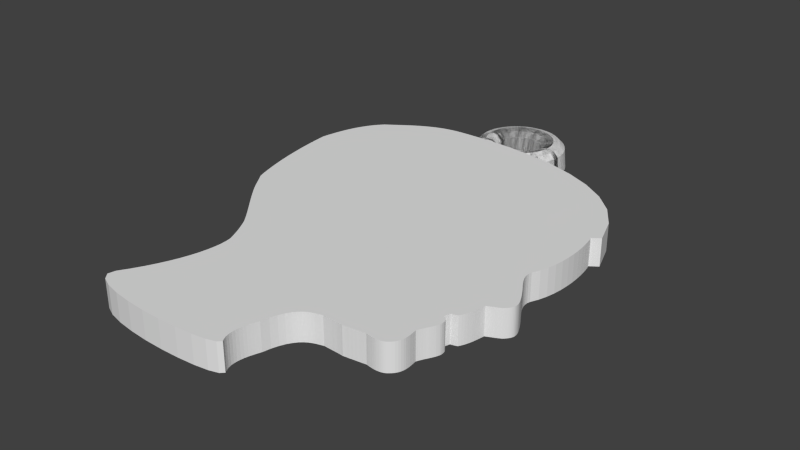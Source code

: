 # Source: Sagan-HomePrinting.blend  (saved by Blender 2.78.0; exported with 4.5.12 LTS)
import bpy
from mathutils import Matrix  # noqa: F401  (used for matrix-valued properties, if any)

bpy.ops.wm.read_factory_settings(use_empty=True)
scene = bpy.context.scene
scene.name = 'Scene'

# ---- collections
col_collection_1 = bpy.data.collections.new('Collection 1'); scene.collection.children.link(col_collection_1)

# ---- world
world_world = bpy.data.worlds.new('World'); scene.world = world_world
world_world.color = (0.05088, 0.05088, 0.05088)
world_world.use_sun_shadow = False
world_world.sun_shadow_jitter_overblur = 0.0
world_world.cycles.sampling_method = 'NONE'
world_world.cycles.sample_map_resolution = 256

# ---- meshes
me_torus = bpy.data.meshes.new('Torus')
me_torus.from_pydata([(3.5, 0.0, -0.9587), (3.366, 0.0, 0.5), (3.0, 0.0, 0.866), (2.5, 0.0, 1.0), (2.0, 0.0, 0.866), (1.634, 0.0, 0.5), (1.5, 0.0, -0.9587), (1.634, 0.0, -0.9587), (2.0, 0.0, -0.9587), (2.5, 0.0, -0.9587), (3.0, 0.0, -0.9587), (3.366, 0.0, -0.9587), (3.47, 0.4568, -0.9587), (3.337, 0.4394, 0.5), (2.974, 0.3916, 0.866), (2.479, 0.3263, 1.0), (1.983, 0.2611, 0.866), (1.62, 0.2133, 0.5), (1.487, 0.1958, -0.9587), (1.62, 0.2133, -0.9587), (1.983, 0.2611, -0.9587), (2.479, 0.3263, -0.9587), (2.974, 0.3916, -0.9587), (3.337, 0.4394, -0.9587), (3.381, 0.9059, -0.9587), (3.251, 0.8712, 0.5), (2.898, 0.7765, 0.866), (2.415, 0.647, 1.0), (1.932, 0.5176, 0.866), (1.578, 0.4229, 0.5), (1.449, 0.3882, -0.9587), (1.578, 0.4229, -0.9587), (1.932, 0.5176, -0.9587), (2.415, 0.647, -0.9587), (2.898, 0.7765, -0.9587), (3.251, 0.8712, -0.9587), (3.234, 1.339, -0.9587), (3.11, 1.288, 0.5), (2.772, 1.148, 0.866), (2.31, 0.9567, 1.0), (1.848, 0.7654, 0.866), (1.51, 0.6253, 0.5), (1.386, 0.574, -0.9587), (1.51, 0.6253, -0.9587), (1.848, 0.7654, -0.9587), (2.31, 0.9567, -0.9587), (2.772, 1.148, -0.9587), (3.11, 1.288, -0.9587), (3.031, 1.75, -0.9587), (2.915, 1.683, 0.5), (2.598, 1.5, 0.866), (2.165, 1.25, 1.0), (1.732, 1.0, 0.866), (1.415, 0.817, 0.5), (1.299, 0.75, -0.9587), (1.415, 0.817, -0.9587), (1.732, 1.0, -0.9587), (2.165, 1.25, -0.9587), (2.598, 1.5, -0.9587), (2.915, 1.683, -0.9587), (2.777, 2.131, -0.9587), (2.67, 2.049, 0.5), (2.38, 1.826, 0.866), (1.983, 1.522, 1.0), (1.587, 1.218, 0.866), (1.296, 0.9947, 0.5), (1.19, 0.9131, -0.9587), (1.296, 0.9947, -0.9587), (1.587, 1.218, -0.9587), (1.983, 1.522, -0.9587), (2.38, 1.826, -0.9587), (2.67, 2.049, -0.9587), (2.475, 2.475, -0.9587), (2.38, 2.38, 0.5), (2.121, 2.121, 0.866), (1.768, 1.768, 1.0), (1.414, 1.414, 0.866), (1.155, 1.155, 0.5), (1.061, 1.061, -0.9587), (1.155, 1.155, -0.9587), (1.414, 1.414, -0.9587), (1.768, 1.768, -0.9587), (2.121, 2.121, -0.9587), (2.38, 2.38, -0.9587), (2.131, 2.777, -0.9587), (2.049, 2.67, 0.5), (1.826, 2.38, 0.866), (1.522, 1.983, 1.0), (1.218, 1.587, 0.866), (0.9947, 1.296, 0.5), (0.9131, 1.19, -0.9587), (0.9947, 1.296, -0.9587), (1.218, 1.587, -0.9587), (1.522, 1.983, -0.9587), (1.826, 2.38, -0.9587), (2.049, 2.67, -0.9587), (1.75, 3.031, -0.9587), (1.683, 2.915, 0.5), (1.5, 2.598, 0.866), (1.25, 2.165, 1.0), (1.0, 1.732, 0.866), (0.817, 1.415, 0.5), (0.75, 1.299, -0.9587), (0.817, 1.415, -0.9587), (1.0, 1.732, -0.9587), (1.25, 2.165, -0.9587), (1.5, 2.598, -0.9587), (1.683, 2.915, -0.9587), (1.339, 3.234, -0.9587), (1.288, 3.11, 0.5), (1.148, 2.772, 0.866), (0.9567, 2.31, 1.0), (0.7654, 1.848, 0.866), (0.6253, 1.51, 0.5), (0.574, 1.386, -0.9587), (0.6253, 1.51, -0.9587), (0.7654, 1.848, -0.9587), (0.9567, 2.31, -0.9587), (1.148, 2.772, -0.9587), (1.288, 3.11, -0.9587), (0.9059, 3.381, -0.9587), (0.8712, 3.251, 0.5), (0.7765, 2.898, 0.866), (0.647, 2.415, 1.0), (0.5176, 1.932, 0.866), (0.4229, 1.578, 0.5), (0.3882, 1.449, -0.9587), (0.4229, 1.578, -0.9587), (0.5176, 1.932, -0.9587), (0.647, 2.415, -0.9587), (0.7765, 2.898, -0.9587), (0.8712, 3.251, -0.9587), (0.4568, 3.47, -0.9587), (0.4394, 3.337, 0.5), (0.3916, 2.974, 0.866), (0.3263, 2.479, 1.0), (0.2611, 1.983, 0.866), (0.2133, 1.62, 0.5), (0.1958, 1.487, -0.9587), (0.2133, 1.62, -0.9587), (0.2611, 1.983, -0.9587), (0.3263, 2.479, -0.9587), (0.3916, 2.974, -0.9587), (0.4394, 3.337, -0.9587), (3.576e-07, 3.5, -0.9587), (3.576e-07, 3.366, 0.5), (3.576e-07, 3.0, 0.866), (1.192e-07, 2.5, 1.0), (1.788e-07, 2.0, 0.866), (1.788e-07, 1.634, 0.5), (1.788e-07, 1.5, -0.9587), (1.788e-07, 1.634, -0.9587), (1.788e-07, 2.0, -0.9587), (1.192e-07, 2.5, -0.9587), (3.576e-07, 3.0, -0.9587), (3.576e-07, 3.366, -0.9587), (-0.4568, 3.47, -0.9587), (-0.4394, 3.337, 0.5), (-0.3916, 2.974, 0.866), (-0.3263, 2.479, 1.0), (-0.2611, 1.983, 0.866), (-0.2133, 1.62, 0.5), (-0.1958, 1.487, -0.9587), (-0.2133, 1.62, -0.9587), (-0.2611, 1.983, -0.9587), (-0.3263, 2.479, -0.9587), (-0.3916, 2.974, -0.9587), (-0.4394, 3.337, -0.9587), (-0.9059, 3.381, -0.9587), (-0.8712, 3.251, 0.5), (-0.7765, 2.898, 0.866), (-0.647, 2.415, 1.0), (-0.5176, 1.932, 0.866), (-0.4229, 1.578, 0.5), (-0.3882, 1.449, -0.9587), (-0.4229, 1.578, -0.9587), (-0.5176, 1.932, -0.9587), (-0.647, 2.415, -0.9587), (-0.7765, 2.898, -0.9587), (-0.8712, 3.251, -0.9587), (-1.339, 3.234, -0.9587), (-1.288, 3.11, 0.5), (-1.148, 2.772, 0.866), (-0.9567, 2.31, 1.0), (-0.7654, 1.848, 0.866), (-0.6253, 1.51, 0.5), (-0.574, 1.386, -0.9587), (-0.6253, 1.51, -0.9587), (-0.7654, 1.848, -0.9587), (-0.9567, 2.31, -0.9587), (-1.148, 2.772, -0.9587), (-1.288, 3.11, -0.9587), (-1.75, 3.031, -0.9587), (-1.683, 2.915, 0.5), (-1.5, 2.598, 0.866), (-1.25, 2.165, 1.0), (-1.0, 1.732, 0.866), (-0.817, 1.415, 0.5), (-0.75, 1.299, -0.9587), (-0.817, 1.415, -0.9587), (-1.0, 1.732, -0.9587), (-1.25, 2.165, -0.9587), (-1.5, 2.598, -0.9587), (-1.683, 2.915, -0.9587), (-2.131, 2.777, -0.9587), (-2.049, 2.67, 0.5), (-1.826, 2.38, 0.866), (-1.522, 1.983, 1.0), (-1.218, 1.587, 0.866), (-0.9947, 1.296, 0.5), (-0.9131, 1.19, -0.9587), (-0.9947, 1.296, -0.9587), (-1.218, 1.587, -0.9587), (-1.522, 1.983, -0.9587), (-1.826, 2.38, -0.9587), (-2.049, 2.67, -0.9587), (-2.475, 2.475, -0.9587), (-2.38, 2.38, 0.5), (-2.121, 2.121, 0.866), (-1.768, 1.768, 1.0), (-1.414, 1.414, 0.866), (-1.155, 1.155, 0.5), (-1.061, 1.061, -0.9587), (-1.155, 1.155, -0.9587), (-1.414, 1.414, -0.9587), (-1.768, 1.768, -0.9587), (-2.121, 2.121, -0.9587), (-2.38, 2.38, -0.9587), (-2.777, 2.131, -0.9587), (-2.67, 2.049, 0.5), (-2.38, 1.826, 0.866), (-1.983, 1.522, 1.0), (-1.587, 1.218, 0.866), (-1.296, 0.9947, 0.5), (-1.19, 0.9131, -0.9587), (-1.296, 0.9947, -0.9587), (-1.587, 1.218, -0.9587), (-1.983, 1.522, -0.9587), (-2.38, 1.826, -0.9587), (-2.67, 2.049, -0.9587), (-3.031, 1.75, -0.9587), (-2.915, 1.683, 0.5), (-2.598, 1.5, 0.866), (-2.165, 1.25, 1.0), (-1.732, 1.0, 0.866), (-1.415, 0.817, 0.5), (-1.299, 0.75, -0.9587), (-1.415, 0.817, -0.9587), (-1.732, 1.0, -0.9587), (-2.165, 1.25, -0.9587), (-2.598, 1.5, -0.9587), (-2.915, 1.683, -0.9587), (-3.234, 1.339, -0.9587), (-3.11, 1.288, 0.5), (-2.772, 1.148, 0.866), (-2.31, 0.9567, 1.0), (-1.848, 0.7654, 0.866), (-1.51, 0.6253, 0.5), (-1.386, 0.574, -0.9587), (-1.51, 0.6253, -0.9587), (-1.848, 0.7654, -0.9587), (-2.31, 0.9567, -0.9587), (-2.772, 1.148, -0.9587), (-3.11, 1.288, -0.9587), (-3.381, 0.9059, -0.9587), (-3.251, 0.8712, 0.5), (-2.898, 0.7765, 0.866), (-2.415, 0.647, 1.0), (-1.932, 0.5176, 0.866), (-1.578, 0.4229, 0.5), (-1.449, 0.3882, -0.9587), (-1.578, 0.4229, -0.9587), (-1.932, 0.5176, -0.9587), (-2.415, 0.647, -0.9587), (-2.898, 0.7765, -0.9587), (-3.251, 0.8712, -0.9587), (-3.47, 0.4568, -0.9587), (-3.337, 0.4394, 0.5), (-2.974, 0.3916, 0.866), (-2.479, 0.3263, 1.0), (-1.983, 0.2611, 0.866), (-1.62, 0.2133, 0.5), (-1.487, 0.1958, -0.9587), (-1.62, 0.2133, -0.9587), (-1.983, 0.2611, -0.9587), (-2.479, 0.3263, -0.9587), (-2.974, 0.3916, -0.9587), (-3.337, 0.4394, -0.9587), (-3.5, 3.06e-07, -0.9587), (-3.366, 2.943e-07, 0.5), (-3.0, 2.623e-07, 0.866), (-2.5, 2.186e-07, 1.0), (-2.0, 1.748e-07, 0.866), (-1.634, 1.428e-07, 0.5), (-1.5, 1.311e-07, -0.9587), (-1.634, 1.428e-07, -0.9587), (-2.0, 1.748e-07, -0.9587), (-2.5, 2.186e-07, -0.9587), (-3.0, 2.623e-07, -0.9587), (-3.366, 2.943e-07, -0.9587), (-3.47, -0.4568, -0.9587), (-3.337, -0.4394, 0.5), (-2.974, -0.3916, 0.866), (-2.479, -0.3263, 1.0), (-1.983, -0.2611, 0.866), (-1.62, -0.2133, 0.5), (-1.487, -0.1958, -0.9587), (-1.62, -0.2133, -0.9587), (-1.983, -0.2611, -0.9587), (-2.479, -0.3263, -0.9587), (-2.974, -0.3916, -0.9587), (-3.337, -0.4394, -0.9587), (-3.381, -0.9059, -0.9587), (-3.251, -0.8712, 0.5), (-2.898, -0.7765, 0.866), (-2.415, -0.647, 1.0), (-1.932, -0.5176, 0.866), (-1.578, -0.4229, 0.5), (-1.449, -0.3882, -0.9587), (-1.578, -0.4229, -0.9587), (-1.932, -0.5176, -0.9587), (-2.415, -0.647, -0.9587), (-2.898, -0.7765, -0.9587), (-3.251, -0.8712, -0.9587), (-3.234, -1.339, -0.9587), (-3.11, -1.288, 0.5), (-2.772, -1.148, 0.866), (-2.31, -0.9567, 1.0), (-1.848, -0.7654, 0.866), (-1.51, -0.6253, 0.5), (-1.386, -0.574, -0.9587), (-1.51, -0.6253, -0.9587), (-1.848, -0.7654, -0.9587), (-2.31, -0.9567, -0.9587), (-2.772, -1.148, -0.9587), (-3.11, -1.288, -0.9587), (-3.031, -1.75, -0.9587), (-2.915, -1.683, 0.5), (-2.598, -1.5, 0.866), (-2.165, -1.25, 1.0), (-1.732, -1.0, 0.866), (-1.415, -0.817, 0.5), (-1.299, -0.75, -0.9587), (-1.415, -0.817, -0.9587), (-1.732, -1.0, -0.9587), (-2.165, -1.25, -0.9587), (-2.598, -1.5, -0.9587), (-2.915, -1.683, -0.9587), (-2.777, -2.131, -0.9587), (-2.67, -2.049, 0.5), (-2.38, -1.826, 0.866), (-1.983, -1.522, 1.0), (-1.587, -1.218, 0.866), (-1.296, -0.9947, 0.5), (-1.19, -0.9131, -0.9587), (-1.296, -0.9947, -0.9587), (-1.587, -1.218, -0.9587), (-1.983, -1.522, -0.9587), (-2.38, -1.826, -0.9587), (-2.67, -2.049, -0.9587), (-2.475, -2.475, -0.9587), (-2.38, -2.38, 0.5), (-2.121, -2.121, 0.866), (-1.768, -1.768, 1.0), (-1.414, -1.414, 0.866), (-1.155, -1.155, 0.5), (-1.061, -1.061, -0.9587), (-1.155, -1.155, -0.9587), (-1.414, -1.414, -0.9587), (-1.768, -1.768, -0.9587), (-2.121, -2.121, -0.9587), (-2.38, -2.38, -0.9587), (-2.131, -2.777, -0.9587), (-2.049, -2.67, 0.5), (-1.826, -2.38, 0.866), (-1.522, -1.983, 1.0), (-1.218, -1.587, 0.866), (-0.9947, -1.296, 0.5), (-0.9131, -1.19, -0.9587), (-0.9947, -1.296, -0.9587), (-1.218, -1.587, -0.9587), (-1.522, -1.983, -0.9587), (-1.826, -2.38, -0.9587), (-2.049, -2.67, -0.9587), (-1.75, -3.031, -0.9587), (-1.683, -2.915, 0.5), (-1.5, -2.598, 0.866), (-1.25, -2.165, 1.0), (-1.0, -1.732, 0.866), (-0.817, -1.415, 0.5), (-0.75, -1.299, -0.9587), (-0.817, -1.415, -0.9587), (-1.0, -1.732, -0.9587), (-1.25, -2.165, -0.9587), (-1.5, -2.598, -0.9587), (-1.683, -2.915, -0.9587), (-1.339, -3.234, -0.9587), (-1.288, -3.11, 0.5), (-1.148, -2.772, 0.866), (-0.9567, -2.31, 1.0), (-0.7654, -1.848, 0.866), (-0.6253, -1.51, 0.5), (-0.574, -1.386, -0.9587), (-0.6253, -1.51, -0.9587), (-0.7654, -1.848, -0.9587), (-0.9567, -2.31, -0.9587), (-1.148, -2.772, -0.9587), (-1.288, -3.11, -0.9587), (-0.9059, -3.381, -0.9587), (-0.8712, -3.251, 0.5), (-0.7765, -2.898, 0.866), (-0.647, -2.415, 1.0), (-0.5176, -1.932, 0.866), (-0.4229, -1.578, 0.5), (-0.3882, -1.449, -0.9587), (-0.4229, -1.578, -0.9587), (-0.5176, -1.932, -0.9587), (-0.647, -2.415, -0.9587), (-0.7765, -2.898, -0.9587), (-0.8712, -3.251, -0.9587), (-0.4568, -3.47, -0.9587), (-0.4394, -3.337, 0.5), (-0.3916, -2.974, 0.866), (-0.3263, -2.479, 1.0), (-0.2611, -1.983, 0.866), (-0.2133, -1.62, 0.5), (-0.1958, -1.487, -0.9587), (-0.2133, -1.62, -0.9587), (-0.2611, -1.983, -0.9587), (-0.3263, -2.479, -0.9587), (-0.3916, -2.974, -0.9587), (-0.4394, -3.337, -0.9587), (3.576e-07, -3.5, -0.9587), (3.576e-07, -3.366, 0.5), (3.576e-07, -3.0, 0.866), (1.192e-07, -2.5, 1.0), (1.788e-07, -2.0, 0.866), (1.788e-07, -1.634, 0.5), (1.788e-07, -1.5, -0.9587), (1.788e-07, -1.634, -0.9587), (1.788e-07, -2.0, -0.9587), (1.192e-07, -2.5, -0.9587), (3.576e-07, -3.0, -0.9587), (3.576e-07, -3.366, -0.9587), (0.4568, -3.47, -0.9587), (0.4394, -3.337, 0.5), (0.3916, -2.974, 0.866), (0.3263, -2.479, 1.0), (0.2611, -1.983, 0.866), (0.2133, -1.62, 0.5), (0.1958, -1.487, -0.9587), (0.2133, -1.62, -0.9587), (0.2611, -1.983, -0.9587), (0.3263, -2.479, -0.9587), (0.3916, -2.974, -0.9587), (0.4394, -3.337, -0.9587), (0.9059, -3.381, -0.9587), (0.8712, -3.251, 0.5), (0.7765, -2.898, 0.866), (0.647, -2.415, 1.0), (0.5176, -1.932, 0.866), (0.4229, -1.578, 0.5), (0.3882, -1.449, -0.9587), (0.4229, -1.578, -0.9587), (0.5176, -1.932, -0.9587), (0.647, -2.415, -0.9587), (0.7765, -2.898, -0.9587), (0.8712, -3.251, -0.9587), (1.339, -3.234, -0.9587), (1.288, -3.11, 0.5), (1.148, -2.772, 0.866), (0.9567, -2.31, 1.0), (0.7654, -1.848, 0.866), (0.6253, -1.51, 0.5), (0.574, -1.386, -0.9587), (0.6253, -1.51, -0.9587), (0.7654, -1.848, -0.9587), (0.9567, -2.31, -0.9587), (1.148, -2.772, -0.9587), (1.288, -3.11, -0.9587), (1.75, -3.031, -0.9587), (1.683, -2.915, 0.5), (1.5, -2.598, 0.866), (1.25, -2.165, 1.0), (1.0, -1.732, 0.866), (0.817, -1.415, 0.5), (0.75, -1.299, -0.9587), (0.817, -1.415, -0.9587), (1.0, -1.732, -0.9587), (1.25, -2.165, -0.9587), (1.5, -2.598, -0.9587), (1.683, -2.915, -0.9587), (2.131, -2.777, -0.9587), (2.049, -2.67, 0.5), (1.826, -2.38, 0.866), (1.522, -1.983, 1.0), (1.218, -1.587, 0.866), (0.9947, -1.296, 0.5), (0.9131, -1.19, -0.9587), (0.9947, -1.296, -0.9587), (1.218, -1.587, -0.9587), (1.522, -1.983, -0.9587), (1.826, -2.38, -0.9587), (2.049, -2.67, -0.9587), (2.475, -2.475, -0.9587), (2.38, -2.38, 0.5), (2.121, -2.121, 0.866), (1.768, -1.768, 1.0), (1.414, -1.414, 0.866), (1.155, -1.155, 0.5), (1.061, -1.061, -0.9587), (1.155, -1.155, -0.9587), (1.414, -1.414, -0.9587), (1.768, -1.768, -0.9587), (2.121, -2.121, -0.9587), (2.38, -2.38, -0.9587), (2.777, -2.131, -0.9587), (2.67, -2.049, 0.5), (2.38, -1.826, 0.866), (1.983, -1.522, 1.0), (1.587, -1.218, 0.866), (1.296, -0.9947, 0.5), (1.19, -0.9131, -0.9587), (1.296, -0.9947, -0.9587), (1.587, -1.218, -0.9587), (1.983, -1.522, -0.9587), (2.38, -1.826, -0.9587), (2.67, -2.049, -0.9587), (3.031, -1.75, -0.9587), (2.915, -1.683, 0.5), (2.598, -1.5, 0.866), (2.165, -1.25, 1.0), (1.732, -1.0, 0.866), (1.415, -0.817, 0.5), (1.299, -0.75, -0.9587), (1.415, -0.817, -0.9587), (1.732, -1.0, -0.9587), (2.165, -1.25, -0.9587), (2.598, -1.5, -0.9587), (2.915, -1.683, -0.9587), (3.234, -1.339, -0.9587), (3.11, -1.288, 0.5), (2.772, -1.148, 0.866), (2.31, -0.9567, 1.0), (1.848, -0.7654, 0.866), (1.51, -0.6253, 0.5), (1.386, -0.574, -0.9587), (1.51, -0.6253, -0.9587), (1.848, -0.7654, -0.9587), (2.31, -0.9567, -0.9587), (2.772, -1.148, -0.9587), (3.11, -1.288, -0.9587), (3.381, -0.9059, -0.9587), (3.251, -0.8712, 0.5), (2.898, -0.7765, 0.866), (2.415, -0.647, 1.0), (1.932, -0.5176, 0.866), (1.578, -0.4229, 0.5), (1.449, -0.3882, -0.9587), (1.578, -0.4229, -0.9587), (1.932, -0.5176, -0.9587), (2.415, -0.647, -0.9587), (2.898, -0.7765, -0.9587), (3.251, -0.8712, -0.9587), (3.47, -0.4568, -0.9587), (3.337, -0.4394, 0.5), (2.974, -0.3916, 0.866), (2.479, -0.3263, 1.0), (1.983, -0.2611, 0.866), (1.62, -0.2133, 0.5), (1.487, -0.1958, -0.9587), (1.62, -0.2133, -0.9587), (1.983, -0.2611, -0.9587), (2.479, -0.3263, -0.9587), (2.974, -0.3916, -0.9587), (3.337, -0.4394, -0.9587)], [], [(0, 12, 13, 1), (1, 13, 14, 2), (2, 14, 15, 3), (3, 15, 16, 4), (4, 16, 17, 5), (5, 17, 18, 6), (6, 18, 19, 7), (7, 19, 20, 8), (8, 20, 21, 9), (9, 21, 22, 10), (10, 22, 23, 11), (0, 11, 23, 12), (12, 24, 25, 13), (13, 25, 26, 14), (14, 26, 27, 15), (15, 27, 28, 16), (16, 28, 29, 17), (17, 29, 30, 18), (18, 30, 31, 19), (19, 31, 32, 20), (20, 32, 33, 21), (21, 33, 34, 22), (22, 34, 35, 23), (23, 35, 24, 12), (24, 36, 37, 25), (25, 37, 38, 26), (26, 38, 39, 27), (27, 39, 40, 28), (28, 40, 41, 29), (29, 41, 42, 30), (30, 42, 43, 31), (31, 43, 44, 32), (32, 44, 45, 33), (33, 45, 46, 34), (34, 46, 47, 35), (35, 47, 36, 24), (36, 48, 49, 37), (37, 49, 50, 38), (38, 50, 51, 39), (39, 51, 52, 40), (40, 52, 53, 41), (41, 53, 54, 42), (42, 54, 55, 43), (43, 55, 56, 44), (44, 56, 57, 45), (45, 57, 58, 46), (46, 58, 59, 47), (47, 59, 48, 36), (48, 60, 61, 49), (49, 61, 62, 50), (50, 62, 63, 51), (51, 63, 64, 52), (52, 64, 65, 53), (53, 65, 66, 54), (54, 66, 67, 55), (55, 67, 68, 56), (56, 68, 69, 57), (57, 69, 70, 58), (58, 70, 71, 59), (59, 71, 60, 48), (60, 72, 73, 61), (61, 73, 74, 62), (62, 74, 75, 63), (63, 75, 76, 64), (64, 76, 77, 65), (65, 77, 78, 66), (66, 78, 79, 67), (67, 79, 80, 68), (68, 80, 81, 69), (69, 81, 82, 70), (70, 82, 83, 71), (71, 83, 72, 60), (72, 84, 85, 73), (73, 85, 86, 74), (74, 86, 87, 75), (75, 87, 88, 76), (76, 88, 89, 77), (77, 89, 90, 78), (78, 90, 91, 79), (79, 91, 92, 80), (80, 92, 93, 81), (81, 93, 94, 82), (82, 94, 95, 83), (83, 95, 84, 72), (84, 96, 97, 85), (85, 97, 98, 86), (86, 98, 99, 87), (87, 99, 100, 88), (88, 100, 101, 89), (89, 101, 102, 90), (90, 102, 103, 91), (91, 103, 104, 92), (92, 104, 105, 93), (93, 105, 106, 94), (94, 106, 107, 95), (95, 107, 96, 84), (96, 108, 109, 97), (97, 109, 110, 98), (98, 110, 111, 99), (99, 111, 112, 100), (100, 112, 113, 101), (101, 113, 114, 102), (102, 114, 115, 103), (103, 115, 116, 104), (104, 116, 117, 105), (105, 117, 118, 106), (106, 118, 119, 107), (107, 119, 108, 96), (108, 120, 121, 109), (109, 121, 122, 110), (110, 122, 123, 111), (111, 123, 124, 112), (112, 124, 125, 113), (113, 125, 126, 114), (114, 126, 127, 115), (115, 127, 128, 116), (116, 128, 129, 117), (117, 129, 130, 118), (118, 130, 131, 119), (119, 131, 120, 108), (120, 132, 133, 121), (121, 133, 134, 122), (122, 134, 135, 123), (123, 135, 136, 124), (124, 136, 137, 125), (125, 137, 138, 126), (126, 138, 139, 127), (127, 139, 140, 128), (128, 140, 141, 129), (129, 141, 142, 130), (130, 142, 143, 131), (131, 143, 132, 120), (132, 144, 145, 133), (133, 145, 146, 134), (134, 146, 147, 135), (135, 147, 148, 136), (136, 148, 149, 137), (137, 149, 150, 138), (138, 150, 151, 139), (139, 151, 152, 140), (140, 152, 153, 141), (141, 153, 154, 142), (142, 154, 155, 143), (143, 155, 144, 132), (144, 156, 157, 145), (145, 157, 158, 146), (146, 158, 159, 147), (147, 159, 160, 148), (148, 160, 161, 149), (149, 161, 162, 150), (150, 162, 163, 151), (151, 163, 164, 152), (152, 164, 165, 153), (153, 165, 166, 154), (154, 166, 167, 155), (155, 167, 156, 144), (156, 168, 169, 157), (157, 169, 170, 158), (158, 170, 171, 159), (159, 171, 172, 160), (160, 172, 173, 161), (161, 173, 174, 162), (162, 174, 175, 163), (163, 175, 176, 164), (164, 176, 177, 165), (165, 177, 178, 166), (166, 178, 179, 167), (167, 179, 168, 156), (168, 180, 181, 169), (169, 181, 182, 170), (170, 182, 183, 171), (171, 183, 184, 172), (172, 184, 185, 173), (173, 185, 186, 174), (174, 186, 187, 175), (175, 187, 188, 176), (176, 188, 189, 177), (177, 189, 190, 178), (178, 190, 191, 179), (179, 191, 180, 168), (180, 192, 193, 181), (181, 193, 194, 182), (182, 194, 195, 183), (183, 195, 196, 184), (184, 196, 197, 185), (185, 197, 198, 186), (186, 198, 199, 187), (187, 199, 200, 188), (188, 200, 201, 189), (189, 201, 202, 190), (190, 202, 203, 191), (191, 203, 192, 180), (192, 204, 205, 193), (193, 205, 206, 194), (194, 206, 207, 195), (195, 207, 208, 196), (196, 208, 209, 197), (197, 209, 210, 198), (198, 210, 211, 199), (199, 211, 212, 200), (200, 212, 213, 201), (201, 213, 214, 202), (202, 214, 215, 203), (203, 215, 204, 192), (204, 216, 217, 205), (205, 217, 218, 206), (206, 218, 219, 207), (207, 219, 220, 208), (208, 220, 221, 209), (209, 221, 222, 210), (210, 222, 223, 211), (211, 223, 224, 212), (212, 224, 225, 213), (213, 225, 226, 214), (214, 226, 227, 215), (215, 227, 216, 204), (216, 228, 229, 217), (217, 229, 230, 218), (218, 230, 231, 219), (219, 231, 232, 220), (220, 232, 233, 221), (221, 233, 234, 222), (222, 234, 235, 223), (223, 235, 236, 224), (224, 236, 237, 225), (225, 237, 238, 226), (226, 238, 239, 227), (227, 239, 228, 216), (228, 240, 241, 229), (229, 241, 242, 230), (230, 242, 243, 231), (231, 243, 244, 232), (232, 244, 245, 233), (233, 245, 246, 234), (234, 246, 247, 235), (235, 247, 248, 236), (236, 248, 249, 237), (237, 249, 250, 238), (238, 250, 251, 239), (239, 251, 240, 228), (240, 252, 253, 241), (241, 253, 254, 242), (242, 254, 255, 243), (243, 255, 256, 244), (244, 256, 257, 245), (245, 257, 258, 246), (246, 258, 259, 247), (247, 259, 260, 248), (248, 260, 261, 249), (249, 261, 262, 250), (250, 262, 263, 251), (251, 263, 252, 240), (252, 264, 265, 253), (253, 265, 266, 254), (254, 266, 267, 255), (255, 267, 268, 256), (256, 268, 269, 257), (257, 269, 270, 258), (258, 270, 271, 259), (259, 271, 272, 260), (260, 272, 273, 261), (261, 273, 274, 262), (262, 274, 275, 263), (263, 275, 264, 252), (264, 276, 277, 265), (265, 277, 278, 266), (266, 278, 279, 267), (267, 279, 280, 268), (268, 280, 281, 269), (269, 281, 282, 270), (270, 282, 283, 271), (271, 283, 284, 272), (272, 284, 285, 273), (273, 285, 286, 274), (274, 286, 287, 275), (275, 287, 276, 264), (276, 288, 289, 277), (277, 289, 290, 278), (278, 290, 291, 279), (279, 291, 292, 280), (280, 292, 293, 281), (281, 293, 294, 282), (282, 294, 295, 283), (283, 295, 296, 284), (284, 296, 297, 285), (285, 297, 298, 286), (286, 298, 299, 287), (287, 299, 288, 276), (288, 300, 301, 289), (289, 301, 302, 290), (290, 302, 303, 291), (291, 303, 304, 292), (292, 304, 305, 293), (293, 305, 306, 294), (294, 306, 307, 295), (295, 307, 308, 296), (296, 308, 309, 297), (297, 309, 310, 298), (298, 310, 311, 299), (299, 311, 300, 288), (300, 312, 313, 301), (301, 313, 314, 302), (302, 314, 315, 303), (303, 315, 316, 304), (304, 316, 317, 305), (305, 317, 318, 306), (306, 318, 319, 307), (307, 319, 320, 308), (308, 320, 321, 309), (309, 321, 322, 310), (310, 322, 323, 311), (311, 323, 312, 300), (312, 324, 325, 313), (313, 325, 326, 314), (314, 326, 327, 315), (315, 327, 328, 316), (316, 328, 329, 317), (317, 329, 330, 318), (318, 330, 331, 319), (319, 331, 332, 320), (320, 332, 333, 321), (321, 333, 334, 322), (322, 334, 335, 323), (323, 335, 324, 312), (324, 336, 337, 325), (325, 337, 338, 326), (326, 338, 339, 327), (327, 339, 340, 328), (328, 340, 341, 329), (329, 341, 342, 330), (330, 342, 343, 331), (331, 343, 344, 332), (332, 344, 345, 333), (333, 345, 346, 334), (334, 346, 347, 335), (335, 347, 336, 324), (336, 348, 349, 337), (337, 349, 350, 338), (338, 350, 351, 339), (339, 351, 352, 340), (340, 352, 353, 341), (341, 353, 354, 342), (342, 354, 355, 343), (343, 355, 356, 344), (344, 356, 357, 345), (345, 357, 358, 346), (346, 358, 359, 347), (347, 359, 348, 336), (348, 360, 361, 349), (349, 361, 362, 350), (350, 362, 363, 351), (351, 363, 364, 352), (352, 364, 365, 353), (353, 365, 366, 354), (354, 366, 367, 355), (355, 367, 368, 356), (356, 368, 369, 357), (357, 369, 370, 358), (358, 370, 371, 359), (359, 371, 360, 348), (360, 372, 373, 361), (361, 373, 374, 362), (362, 374, 375, 363), (363, 375, 376, 364), (364, 376, 377, 365), (365, 377, 378, 366), (366, 378, 379, 367), (367, 379, 380, 368), (368, 380, 381, 369), (369, 381, 382, 370), (370, 382, 383, 371), (371, 383, 372, 360), (372, 384, 385, 373), (373, 385, 386, 374), (374, 386, 387, 375), (375, 387, 388, 376), (376, 388, 389, 377), (377, 389, 390, 378), (378, 390, 391, 379), (379, 391, 392, 380), (380, 392, 393, 381), (381, 393, 394, 382), (382, 394, 395, 383), (383, 395, 384, 372), (384, 396, 397, 385), (385, 397, 398, 386), (386, 398, 399, 387), (387, 399, 400, 388), (388, 400, 401, 389), (389, 401, 402, 390), (390, 402, 403, 391), (391, 403, 404, 392), (392, 404, 405, 393), (393, 405, 406, 394), (394, 406, 407, 395), (395, 407, 396, 384), (396, 408, 409, 397), (397, 409, 410, 398), (398, 410, 411, 399), (399, 411, 412, 400), (400, 412, 413, 401), (401, 413, 414, 402), (402, 414, 415, 403), (403, 415, 416, 404), (404, 416, 417, 405), (405, 417, 418, 406), (406, 418, 419, 407), (407, 419, 408, 396), (408, 420, 421, 409), (409, 421, 422, 410), (410, 422, 423, 411), (411, 423, 424, 412), (412, 424, 425, 413), (413, 425, 426, 414), (414, 426, 427, 415), (415, 427, 428, 416), (416, 428, 429, 417), (417, 429, 430, 418), (418, 430, 431, 419), (419, 431, 420, 408), (420, 432, 433, 421), (421, 433, 434, 422), (422, 434, 435, 423), (423, 435, 436, 424), (424, 436, 437, 425), (425, 437, 438, 426), (426, 438, 439, 427), (427, 439, 440, 428), (428, 440, 441, 429), (429, 441, 442, 430), (430, 442, 443, 431), (431, 443, 432, 420), (432, 444, 445, 433), (433, 445, 446, 434), (434, 446, 447, 435), (435, 447, 448, 436), (436, 448, 449, 437), (437, 449, 450, 438), (438, 450, 451, 439), (439, 451, 452, 440), (440, 452, 453, 441), (441, 453, 454, 442), (442, 454, 455, 443), (443, 455, 444, 432), (444, 456, 457, 445), (445, 457, 458, 446), (446, 458, 459, 447), (447, 459, 460, 448), (448, 460, 461, 449), (449, 461, 462, 450), (450, 462, 463, 451), (451, 463, 464, 452), (452, 464, 465, 453), (453, 465, 466, 454), (454, 466, 467, 455), (455, 467, 456, 444), (456, 468, 469, 457), (457, 469, 470, 458), (458, 470, 471, 459), (459, 471, 472, 460), (460, 472, 473, 461), (461, 473, 474, 462), (462, 474, 475, 463), (463, 475, 476, 464), (464, 476, 477, 465), (465, 477, 478, 466), (466, 478, 479, 467), (467, 479, 468, 456), (468, 480, 481, 469), (469, 481, 482, 470), (470, 482, 483, 471), (471, 483, 484, 472), (472, 484, 485, 473), (473, 485, 486, 474), (474, 486, 487, 475), (475, 487, 488, 476), (476, 488, 489, 477), (477, 489, 490, 478), (478, 490, 491, 479), (479, 491, 480, 468), (480, 492, 493, 481), (481, 493, 494, 482), (482, 494, 495, 483), (483, 495, 496, 484), (484, 496, 497, 485), (485, 497, 498, 486), (486, 498, 499, 487), (487, 499, 500, 488), (488, 500, 501, 489), (489, 501, 502, 490), (490, 502, 503, 491), (491, 503, 492, 480), (492, 504, 505, 493), (493, 505, 506, 494), (494, 506, 507, 495), (495, 507, 508, 496), (496, 508, 509, 497), (497, 509, 510, 498), (498, 510, 511, 499), (499, 511, 512, 500), (500, 512, 513, 501), (501, 513, 514, 502), (502, 514, 515, 503), (503, 515, 504, 492), (504, 516, 517, 505), (505, 517, 518, 506), (506, 518, 519, 507), (507, 519, 520, 508), (508, 520, 521, 509), (509, 521, 522, 510), (510, 522, 523, 511), (511, 523, 524, 512), (512, 524, 525, 513), (513, 525, 526, 514), (514, 526, 527, 515), (515, 527, 516, 504), (516, 528, 529, 517), (517, 529, 530, 518), (518, 530, 531, 519), (519, 531, 532, 520), (520, 532, 533, 521), (521, 533, 534, 522), (522, 534, 535, 523), (523, 535, 536, 524), (524, 536, 537, 525), (525, 537, 538, 526), (526, 538, 539, 527), (527, 539, 528, 516), (528, 540, 541, 529), (529, 541, 542, 530), (530, 542, 543, 531), (531, 543, 544, 532), (532, 544, 545, 533), (533, 545, 546, 534), (534, 546, 547, 535), (535, 547, 548, 536), (536, 548, 549, 537), (537, 549, 550, 538), (538, 550, 551, 539), (539, 551, 540, 528), (540, 552, 553, 541), (541, 553, 554, 542), (542, 554, 555, 543), (543, 555, 556, 544), (544, 556, 557, 545), (545, 557, 558, 546), (546, 558, 559, 547), (547, 559, 560, 548), (548, 560, 561, 549), (549, 561, 562, 550), (550, 562, 563, 551), (551, 563, 552, 540), (552, 564, 565, 553), (553, 565, 566, 554), (554, 566, 567, 555), (555, 567, 568, 556), (556, 568, 569, 557), (557, 569, 570, 558), (558, 570, 571, 559), (559, 571, 572, 560), (560, 572, 573, 561), (561, 573, 574, 562), (562, 574, 575, 563), (563, 575, 564, 552), (564, 0, 1, 565), (565, 1, 2, 566), (566, 2, 3, 567), (567, 3, 4, 568), (568, 4, 5, 569), (569, 5, 6, 570), (570, 6, 7, 571), (571, 7, 8, 572), (572, 8, 9, 573), (573, 9, 10, 574), (574, 10, 11, 575), (575, 11, 0, 564)])
me_torus.use_remesh_preserve_volume = False
me_torus.use_remesh_preserve_attributes = False
me_torus.use_mirror_vertex_groups = False
me_torus.update()
me_mesh = bpy.data.meshes.new('Mesh')
me_mesh.from_pydata([(-2.018, -3.919, -1.0), (-1.904, -3.734, -1.0), (-1.805, -3.552, -1.0), (-1.719, -3.375, -1.0), (-1.645, -3.203, -1.0), (-1.584, -3.037, -1.0), (-1.535, -2.878, -1.0), (-1.498, -2.726, -1.0), (-1.472, -2.582, -1.0), (-1.456, -2.447, -1.0), (-1.451, -2.322, -1.0), (-1.456, -2.207, -1.0), (-1.471, -2.103, -1.0), (-1.491, -2.054, -1.0), (-1.51, -2.007, -1.0), (-1.53, -1.961, -1.0), (-1.55, -1.917, -1.0), (-1.57, -1.874, -1.0), (-1.59, -1.83, -1.0), (-1.612, -1.787, -1.0), (-1.635, -1.742, -1.0), (-1.66, -1.697, -1.0), (-1.687, -1.649, -1.0), (-1.716, -1.599, -1.0), (-1.747, -1.546, -1.0), (-1.787, -1.492, -1.0), (-1.83, -1.435, -1.0), (-1.877, -1.375, -1.0), (-1.927, -1.313, -1.0), (-1.98, -1.249, -1.0), (-2.036, -1.182, -1.0), (-2.093, -1.114, -1.0), (-2.153, -1.043, -1.0), (-2.214, -0.9701, -1.0), (-2.276, -0.8956, -1.0), (-2.339, -0.8194, -1.0), (-2.402, -0.7416, -1.0), (-2.461, -0.6681, -1.0), (-2.511, -0.6033, -1.0), (-2.554, -0.546, -1.0), (-2.591, -0.4945, -1.0), (-2.624, -0.4475, -1.0), (-2.653, -0.4034, -1.0), (-2.681, -0.3608, -1.0), (-2.709, -0.3181, -1.0), (-2.737, -0.274, -1.0), (-2.769, -0.227, -1.0), (-2.803, -0.1754, -1.0), (-2.843, -0.118, -1.0), (-2.881, -0.008164, -1.0), (-2.92, 0.1146, -1.0), (-2.959, 0.2496, -1.0), (-2.998, 0.3964, -1.0), (-3.037, 0.5543, -1.0), (-3.074, 0.7228, -1.0), (-3.109, 0.9014, -1.0), (-3.141, 1.089, -1.0), (-3.171, 1.286, -1.0), (-3.196, 1.492, -1.0), (-3.218, 1.705, -1.0), (-3.234, 1.925, -1.0), (-3.217, 2.029, -1.0), (-3.197, 2.135, -1.0), (-3.174, 2.242, -1.0), (-3.147, 2.35, -1.0), (-3.116, 2.458, -1.0), (-3.08, 2.565, -1.0), (-3.038, 2.671, -1.0), (-2.991, 2.774, -1.0), (-2.936, 2.874, -1.0), (-2.874, 2.97, -1.0), (-2.804, 3.062, -1.0), (-2.726, 3.148, -1.0), (-2.636, 3.209, -1.0), (-2.545, 3.273, -1.0), (-2.451, 3.339, -1.0), (-2.354, 3.406, -1.0), (-2.254, 3.472, -1.0), (-2.149, 3.535, -1.0), (-2.039, 3.595, -1.0), (-1.924, 3.65, -1.0), (-1.802, 3.698, -1.0), (-1.674, 3.738, -1.0), (-1.538, 3.769, -1.0), (-1.394, 3.789, -1.0), (-1.186, 3.801, -1.0), (-0.8842, 3.809, -1.0), (-0.5083, 3.806, -1.0), (-0.077, 3.78, -1.0), (0.3905, 3.724, -1.0), (0.8754, 3.628, -1.0), (1.358, 3.482, -1.0), (1.821, 3.278, -1.0), (2.243, 3.007, -1.0), (2.607, 2.658, -1.0), (2.893, 2.223, -1.0), (3.081, 1.693, -1.0), (3.07, 1.685, -1.0), (3.058, 1.677, -1.0), (3.047, 1.668, -1.0), (3.036, 1.66, -1.0), (3.024, 1.652, -1.0), (3.012, 1.643, -1.0), (3.0, 1.634, -1.0), (2.988, 1.626, -1.0), (2.976, 1.616, -1.0), (2.963, 1.607, -1.0), (2.949, 1.597, -1.0), (2.935, 1.587, -1.0), (2.95, 1.537, -1.0), (2.967, 1.461, -1.0), (2.984, 1.363, -1.0), (2.999, 1.246, -1.0), (3.01, 1.115, -1.0), (3.016, 0.9712, -1.0), (3.014, 0.8193, -1.0), (3.004, 0.6624, -1.0), (2.983, 0.5039, -1.0), (2.949, 0.3471, -1.0), (2.901, 0.1956, -1.0), (2.837, 0.05266, -1.0), (2.825, -0.005096, -1.0), (2.825, -0.06156, -1.0), (2.835, -0.1176, -1.0), (2.854, -0.1741, -1.0), (2.881, -0.2319, -1.0), (2.914, -0.2919, -1.0), (2.952, -0.355, -1.0), (2.994, -0.4219, -1.0), (3.039, -0.4936, -1.0), (3.084, -0.571, -1.0), (3.13, -0.6549, -1.0), (3.173, -0.7461, -1.0), (3.19, -0.7871, -1.0), (3.2, -0.8243, -1.0), (3.205, -0.8579, -1.0), (3.206, -0.8884, -1.0), (3.202, -0.916, -1.0), (3.194, -0.9412, -1.0), (3.183, -0.9642, -1.0), (3.17, -0.9854, -1.0), (3.155, -1.005, -1.0), (3.138, -1.024, -1.0), (3.121, -1.042, -1.0), (3.103, -1.059, -1.0), (3.086, -1.069, -1.0), (3.069, -1.078, -1.0), (3.051, -1.088, -1.0), (3.033, -1.097, -1.0), (3.014, -1.106, -1.0), (2.994, -1.115, -1.0), (2.974, -1.125, -1.0), (2.954, -1.134, -1.0), (2.933, -1.144, -1.0), (2.911, -1.154, -1.0), (2.889, -1.165, -1.0), (2.866, -1.176, -1.0), (2.86, -1.2, -1.0), (2.855, -1.229, -1.0), (2.849, -1.26, -1.0), (2.843, -1.294, -1.0), (2.836, -1.331, -1.0), (2.828, -1.37, -1.0), (2.818, -1.411, -1.0), (2.806, -1.452, -1.0), (2.792, -1.495, -1.0), (2.775, -1.539, -1.0), (2.754, -1.583, -1.0), (2.729, -1.626, -1.0), (2.712, -1.633, -1.0), (2.697, -1.638, -1.0), (2.685, -1.642, -1.0), (2.675, -1.645, -1.0), (2.667, -1.648, -1.0), (2.659, -1.649, -1.0), (2.653, -1.651, -1.0), (2.647, -1.652, -1.0), (2.64, -1.653, -1.0), (2.633, -1.655, -1.0), (2.624, -1.657, -1.0), (2.614, -1.66, -1.0), (2.611, -1.669, -1.0), (2.608, -1.678, -1.0), (2.605, -1.687, -1.0), (2.603, -1.695, -1.0), (2.6, -1.703, -1.0), (2.597, -1.71, -1.0), (2.594, -1.718, -1.0), (2.591, -1.726, -1.0), (2.587, -1.734, -1.0), (2.584, -1.743, -1.0), (2.581, -1.752, -1.0), (2.577, -1.761, -1.0), (2.587, -1.77, -1.0), (2.598, -1.779, -1.0), (2.61, -1.787, -1.0), (2.622, -1.797, -1.0), (2.633, -1.806, -1.0), (2.644, -1.817, -1.0), (2.654, -1.829, -1.0), (2.663, -1.843, -1.0), (2.67, -1.858, -1.0), (2.675, -1.875, -1.0), (2.678, -1.895, -1.0), (2.679, -1.917, -1.0), (2.679, -1.945, -1.0), (2.674, -1.974, -1.0), (2.664, -2.004, -1.0), (2.652, -2.036, -1.0), (2.636, -2.069, -1.0), (2.619, -2.102, -1.0), (2.6, -2.137, -1.0), (2.58, -2.171, -1.0), (2.561, -2.206, -1.0), (2.543, -2.242, -1.0), (2.526, -2.277, -1.0), (2.511, -2.313, -1.0), (2.514, -2.345, -1.0), (2.519, -2.381, -1.0), (2.523, -2.419, -1.0), (2.527, -2.459, -1.0), (2.528, -2.5, -1.0), (2.527, -2.543, -1.0), (2.521, -2.585, -1.0), (2.51, -2.627, -1.0), (2.493, -2.668, -1.0), (2.469, -2.708, -1.0), (2.437, -2.745, -1.0), (2.395, -2.781, -1.0), (2.377, -2.794, -1.0), (2.356, -2.805, -1.0), (2.334, -2.814, -1.0), (2.309, -2.821, -1.0), (2.283, -2.826, -1.0), (2.254, -2.829, -1.0), (2.223, -2.831, -1.0), (2.19, -2.83, -1.0), (2.155, -2.827, -1.0), (2.118, -2.822, -1.0), (2.078, -2.816, -1.0), (2.037, -2.808, -1.0), (2.005, -2.812, -1.0), (1.974, -2.816, -1.0), (1.942, -2.82, -1.0), (1.911, -2.824, -1.0), (1.879, -2.829, -1.0), (1.847, -2.833, -1.0), (1.814, -2.838, -1.0), (1.78, -2.842, -1.0), (1.746, -2.847, -1.0), (1.71, -2.851, -1.0), (1.673, -2.856, -1.0), (1.635, -2.862, -1.0), (1.611, -2.859, -1.0), (1.585, -2.857, -1.0), (1.558, -2.855, -1.0), (1.529, -2.853, -1.0), (1.499, -2.852, -1.0), (1.467, -2.851, -1.0), (1.435, -2.849, -1.0), (1.401, -2.848, -1.0), (1.367, -2.847, -1.0), (1.332, -2.846, -1.0), (1.296, -2.844, -1.0), (1.259, -2.842, -1.0), (1.221, -2.854, -1.0), (1.176, -2.866, -1.0), (1.127, -2.88, -1.0), (1.075, -2.9, -1.0), (1.021, -2.926, -1.0), (0.9662, -2.963, -1.0), (0.912, -3.011, -1.0), (0.8596, -3.075, -1.0), (0.8102, -3.155, -1.0), (0.7651, -3.254, -1.0), (0.7255, -3.375, -1.0), (0.6926, -3.521, -1.0), (0.6765, -3.565, -1.0), (0.6591, -3.614, -1.0), (0.6416, -3.667, -1.0), (0.6251, -3.722, -1.0), (0.6109, -3.781, -1.0), (0.6001, -3.841, -1.0), (0.5938, -3.902, -1.0), (0.5934, -3.963, -1.0), (0.5999, -4.024, -1.0), (0.6145, -4.084, -1.0), (0.6385, -4.142, -1.0), (0.673, -4.198, -1.0), (0.6112, -4.259, -1.0), (0.4445, -4.31, -1.0), (0.1956, -4.349, -1.0), (-0.1129, -4.375, -1.0), (-0.4585, -4.386, -1.0), (-0.8185, -4.381, -1.0), (-1.17, -4.357, -1.0), (-1.492, -4.314, -1.0), (-1.76, -4.251, -1.0), (-1.952, -4.165, -1.0), (-2.045, -4.055, -1.0), (-2.018, -3.919, 1.0), (-1.904, -3.734, 1.0), (-1.805, -3.552, 1.0), (-1.719, -3.375, 1.0), (-1.645, -3.203, 1.0), (-1.584, -3.037, 1.0), (-1.535, -2.878, 1.0), (-1.498, -2.726, 1.0), (-1.472, -2.582, 1.0), (-1.456, -2.447, 1.0), (-1.451, -2.322, 1.0), (-1.456, -2.207, 1.0), (-1.471, -2.103, 1.0), (-1.491, -2.054, 1.0), (-1.51, -2.007, 1.0), (-1.53, -1.961, 1.0), (-1.55, -1.917, 1.0), (-1.57, -1.874, 1.0), (-1.59, -1.83, 1.0), (-1.612, -1.787, 1.0), (-1.635, -1.742, 1.0), (-1.66, -1.697, 1.0), (-1.687, -1.649, 1.0), (-1.716, -1.599, 1.0), (-1.747, -1.546, 1.0), (-1.787, -1.492, 1.0), (-1.83, -1.435, 1.0), (-1.877, -1.375, 1.0), (-1.927, -1.313, 1.0), (-1.98, -1.249, 1.0), (-2.036, -1.182, 1.0), (-2.093, -1.114, 1.0), (-2.153, -1.043, 1.0), (-2.214, -0.9701, 1.0), (-2.276, -0.8956, 1.0), (-2.339, -0.8194, 1.0), (-2.402, -0.7416, 1.0), (-2.461, -0.6681, 1.0), (-2.511, -0.6033, 1.0), (-2.554, -0.546, 1.0), (-2.591, -0.4945, 1.0), (-2.624, -0.4475, 1.0), (-2.653, -0.4034, 1.0), (-2.681, -0.3608, 1.0), (-2.709, -0.3181, 1.0), (-2.737, -0.274, 1.0), (-2.769, -0.227, 1.0), (-2.803, -0.1754, 1.0), (-2.843, -0.118, 1.0), (-2.881, -0.008164, 1.0), (-2.92, 0.1146, 1.0), (-2.959, 0.2496, 1.0), (-2.998, 0.3964, 1.0), (-3.037, 0.5543, 1.0), (-3.074, 0.7228, 1.0), (-3.109, 0.9014, 1.0), (-3.141, 1.089, 1.0), (-3.171, 1.286, 1.0), (-3.196, 1.492, 1.0), (-3.218, 1.705, 1.0), (-3.234, 1.925, 1.0), (-3.217, 2.029, 1.0), (-3.197, 2.135, 1.0), (-3.174, 2.242, 1.0), (-3.147, 2.35, 1.0), (-3.116, 2.458, 1.0), (-3.08, 2.565, 1.0), (-3.038, 2.671, 1.0), (-2.991, 2.774, 1.0), (-2.936, 2.874, 1.0), (-2.874, 2.97, 1.0), (-2.804, 3.062, 1.0), (-2.726, 3.148, 1.0), (-2.636, 3.209, 1.0), (-2.545, 3.273, 1.0), (-2.451, 3.339, 1.0), (-2.354, 3.406, 1.0), (-2.254, 3.472, 1.0), (-2.149, 3.535, 1.0), (-2.039, 3.595, 1.0), (-1.924, 3.65, 1.0), (-1.802, 3.698, 1.0), (-1.674, 3.738, 1.0), (-1.538, 3.769, 1.0), (-1.394, 3.789, 1.0), (-1.186, 3.801, 1.0), (-0.8842, 3.809, 1.0), (-0.5083, 3.806, 1.0), (-0.077, 3.78, 1.0), (0.3905, 3.724, 1.0), (0.8754, 3.628, 1.0), (1.358, 3.482, 1.0), (1.821, 3.278, 1.0), (2.243, 3.007, 1.0), (2.607, 2.658, 1.0), (2.893, 2.223, 1.0), (3.081, 1.693, 1.0), (3.07, 1.685, 1.0), (3.058, 1.677, 1.0), (3.047, 1.668, 1.0), (3.036, 1.66, 1.0), (3.024, 1.652, 1.0), (3.012, 1.643, 1.0), (3.0, 1.634, 1.0), (2.988, 1.626, 1.0), (2.976, 1.616, 1.0), (2.963, 1.607, 1.0), (2.949, 1.597, 1.0), (2.935, 1.587, 1.0), (2.95, 1.537, 1.0), (2.967, 1.461, 1.0), (2.984, 1.363, 1.0), (2.999, 1.246, 1.0), (3.01, 1.115, 1.0), (3.016, 0.9712, 1.0), (3.014, 0.8193, 1.0), (3.004, 0.6624, 1.0), (2.983, 0.5039, 1.0), (2.949, 0.3471, 1.0), (2.901, 0.1956, 1.0), (2.837, 0.05266, 1.0), (2.825, -0.005096, 1.0), (2.825, -0.06156, 1.0), (2.835, -0.1176, 1.0), (2.854, -0.1741, 1.0), (2.881, -0.2319, 1.0), (2.914, -0.2919, 1.0), (2.952, -0.355, 1.0), (2.994, -0.4219, 1.0), (3.039, -0.4936, 1.0), (3.084, -0.571, 1.0), (3.13, -0.6549, 1.0), (3.173, -0.7461, 1.0), (3.19, -0.7871, 1.0), (3.2, -0.8243, 1.0), (3.205, -0.8579, 1.0), (3.206, -0.8884, 1.0), (3.202, -0.916, 1.0), (3.194, -0.9412, 1.0), (3.183, -0.9642, 1.0), (3.17, -0.9854, 1.0), (3.155, -1.005, 1.0), (3.138, -1.024, 1.0), (3.121, -1.042, 1.0), (3.103, -1.059, 1.0), (3.086, -1.069, 1.0), (3.069, -1.078, 1.0), (3.051, -1.088, 1.0), (3.033, -1.097, 1.0), (3.014, -1.106, 1.0), (2.994, -1.115, 1.0), (2.974, -1.125, 1.0), (2.954, -1.134, 1.0), (2.933, -1.144, 1.0), (2.911, -1.154, 1.0), (2.889, -1.165, 1.0), (2.866, -1.176, 1.0), (2.86, -1.2, 1.0), (2.855, -1.229, 1.0), (2.849, -1.26, 1.0), (2.843, -1.294, 1.0), (2.836, -1.331, 1.0), (2.828, -1.37, 1.0), (2.818, -1.411, 1.0), (2.806, -1.452, 1.0), (2.792, -1.495, 1.0), (2.775, -1.539, 1.0), (2.754, -1.583, 1.0), (2.729, -1.626, 1.0), (2.712, -1.633, 1.0), (2.697, -1.638, 1.0), (2.685, -1.642, 1.0), (2.675, -1.645, 1.0), (2.667, -1.648, 1.0), (2.659, -1.649, 1.0), (2.653, -1.651, 1.0), (2.647, -1.652, 1.0), (2.64, -1.653, 1.0), (2.633, -1.655, 1.0), (2.624, -1.657, 1.0), (2.614, -1.66, 1.0), (2.611, -1.669, 1.0), (2.608, -1.678, 1.0), (2.605, -1.687, 1.0), (2.603, -1.695, 1.0), (2.6, -1.703, 1.0), (2.597, -1.71, 1.0), (2.594, -1.718, 1.0), (2.591, -1.726, 1.0), (2.587, -1.734, 1.0), (2.584, -1.743, 1.0), (2.581, -1.752, 1.0), (2.577, -1.761, 1.0), (2.587, -1.77, 1.0), (2.598, -1.779, 1.0), (2.61, -1.787, 1.0), (2.622, -1.797, 1.0), (2.633, -1.806, 1.0), (2.644, -1.817, 1.0), (2.654, -1.829, 1.0), (2.663, -1.843, 1.0), (2.67, -1.858, 1.0), (2.675, -1.875, 1.0), (2.678, -1.895, 1.0), (2.679, -1.917, 1.0), (2.679, -1.945, 1.0), (2.674, -1.974, 1.0), (2.664, -2.004, 1.0), (2.652, -2.036, 1.0), (2.636, -2.069, 1.0), (2.619, -2.102, 1.0), (2.6, -2.137, 1.0), (2.58, -2.171, 1.0), (2.561, -2.206, 1.0), (2.543, -2.242, 1.0), (2.526, -2.277, 1.0), (2.511, -2.313, 1.0), (2.514, -2.345, 1.0), (2.519, -2.381, 1.0), (2.523, -2.419, 1.0), (2.527, -2.459, 1.0), (2.528, -2.5, 1.0), (2.527, -2.543, 1.0), (2.521, -2.585, 1.0), (2.51, -2.627, 1.0), (2.493, -2.668, 1.0), (2.469, -2.708, 1.0), (2.437, -2.745, 1.0), (2.395, -2.781, 1.0), (2.377, -2.794, 1.0), (2.356, -2.805, 1.0), (2.334, -2.814, 1.0), (2.309, -2.821, 1.0), (2.283, -2.826, 1.0), (2.254, -2.829, 1.0), (2.223, -2.831, 1.0), (2.19, -2.83, 1.0), (2.155, -2.827, 1.0), (2.118, -2.822, 1.0), (2.078, -2.816, 1.0), (2.037, -2.808, 1.0), (2.005, -2.812, 1.0), (1.974, -2.816, 1.0), (1.942, -2.82, 1.0), (1.911, -2.824, 1.0), (1.879, -2.829, 1.0), (1.847, -2.833, 1.0), (1.814, -2.838, 1.0), (1.78, -2.842, 1.0), (1.746, -2.847, 1.0), (1.71, -2.851, 1.0), (1.673, -2.856, 1.0), (1.635, -2.862, 1.0), (1.611, -2.859, 1.0), (1.585, -2.857, 1.0), (1.558, -2.855, 1.0), (1.529, -2.853, 1.0), (1.499, -2.852, 1.0), (1.467, -2.851, 1.0), (1.435, -2.849, 1.0), (1.401, -2.848, 1.0), (1.367, -2.847, 1.0), (1.332, -2.846, 1.0), (1.296, -2.844, 1.0), (1.259, -2.842, 1.0), (1.221, -2.854, 1.0), (1.176, -2.866, 1.0), (1.127, -2.88, 1.0), (1.075, -2.9, 1.0), (1.021, -2.926, 1.0), (0.9662, -2.963, 1.0), (0.912, -3.011, 1.0), (0.8596, -3.075, 1.0), (0.8102, -3.155, 1.0), (0.7651, -3.254, 1.0), (0.7255, -3.375, 1.0), (0.6926, -3.521, 1.0), (0.6765, -3.565, 1.0), (0.6591, -3.614, 1.0), (0.6416, -3.667, 1.0), (0.6251, -3.722, 1.0), (0.6109, -3.781, 1.0), (0.6001, -3.841, 1.0), (0.5938, -3.902, 1.0), (0.5934, -3.963, 1.0), (0.5999, -4.024, 1.0), (0.6145, -4.084, 1.0), (0.6385, -4.142, 1.0), (0.673, -4.198, 1.0), (0.6112, -4.259, 1.0), (0.4445, -4.31, 1.0), (0.1956, -4.349, 1.0), (-0.1129, -4.375, 1.0), (-0.4585, -4.386, 1.0), (-0.8185, -4.381, 1.0), (-1.17, -4.357, 1.0), (-1.492, -4.314, 1.0), (-1.76, -4.251, 1.0), (-1.952, -4.165, 1.0), (-2.045, -4.055, 1.0)], [], [(0, 1, 2, 3, 4, 5, 6, 7, 8, 9, 10, 11, 12, 13, 14, 15, 16, 17, 18, 19, 20, 21, 22, 23, 24, 25, 26, 27, 28, 29, 30, 31, 32, 33, 34, 35, 36, 37, 38, 39, 40, 41, 42, 43, 44, 45, 46, 47, 48, 49, 50, 51, 52, 53, 54, 55, 56, 57, 58, 59, 60, 61, 62, 63, 64, 65, 66, 67, 68, 69, 70, 71, 72, 73, 74, 75, 76, 77, 78, 79, 80, 81, 82, 83, 84, 85, 86, 87, 88, 89, 90, 91, 92, 93, 94, 95, 96, 97, 98, 99, 100, 101, 102, 103, 104, 105, 106, 107, 108, 109, 110, 111, 112, 113, 114, 115, 116, 117, 118, 119, 120, 121, 122, 123, 124, 125, 126, 127, 128, 129, 130, 131, 132, 133, 134, 135, 136, 137, 138, 139, 140, 141, 142, 143, 144, 145, 146, 147, 148, 149, 150, 151, 152, 153, 154, 155, 156, 157, 158, 159, 160, 161, 162, 163, 164, 165, 166, 167, 168, 169, 170, 171, 172, 173, 174, 175, 176, 177, 178, 179, 180, 181, 182, 183, 184, 185, 186, 187, 188, 189, 190, 191, 192, 193, 194, 195, 196, 197, 198, 199, 200, 201, 202, 203, 204, 205, 206, 207, 208, 209, 210, 211, 212, 213, 214, 215, 216, 217, 218, 219, 220, 221, 222, 223, 224, 225, 226, 227, 228, 229, 230, 231, 232, 233, 234, 235, 236, 237, 238, 239, 240, 241, 242, 243, 244, 245, 246, 247, 248, 249, 250, 251, 252, 253, 254, 255, 256, 257, 258, 259, 260, 261, 262, 263, 264, 265, 266, 267, 268, 269, 270, 271, 272, 273, 274, 275, 276, 277, 278, 279, 280, 281, 282, 283, 284, 285, 286, 287, 288, 289, 290, 291, 292, 293, 294, 295, 296, 297, 298, 299), (300, 599, 598, 597, 596, 595, 594, 593, 592, 591, 590, 589, 588, 587, 586, 585, 584, 583, 582, 581, 580, 579, 578, 577, 576, 575, 574, 573, 572, 571, 570, 569, 568, 567, 566, 565, 564, 563, 562, 561, 560, 559, 558, 557, 556, 555, 554, 553, 552, 551, 550, 549, 548, 547, 546, 545, 544, 543, 542, 541, 540, 539, 538, 537, 536, 535, 534, 533, 532, 531, 530, 529, 528, 527, 526, 525, 524, 523, 522, 521, 520, 519, 518, 517, 516, 515, 514, 513, 512, 511, 510, 509, 508, 507, 506, 505, 504, 503, 502, 501, 500, 499, 498, 497, 496, 495, 494, 493, 492, 491, 490, 489, 488, 487, 486, 485, 484, 483, 482, 481, 480, 479, 478, 477, 476, 475, 474, 473, 472, 471, 470, 469, 468, 467, 466, 465, 464, 463, 462, 461, 460, 459, 458, 457, 456, 455, 454, 453, 452, 451, 450, 449, 448, 447, 446, 445, 444, 443, 442, 441, 440, 439, 438, 437, 436, 435, 434, 433, 432, 431, 430, 429, 428, 427, 426, 425, 424, 423, 422, 421, 420, 419, 418, 417, 416, 415, 414, 413, 412, 411, 410, 409, 408, 407, 406, 405, 404, 403, 402, 401, 400, 399, 398, 397, 396, 395, 394, 393, 392, 391, 390, 389, 388, 387, 386, 385, 384, 383, 382, 381, 380, 379, 378, 377, 376, 375, 374, 373, 372, 371, 370, 369, 368, 367, 366, 365, 364, 363, 362, 361, 360, 359, 358, 357, 356, 355, 354, 353, 352, 351, 350, 349, 348, 347, 346, 345, 344, 343, 342, 341, 340, 339, 338, 337, 336, 335, 334, 333, 332, 331, 330, 329, 328, 327, 326, 325, 324, 323, 322, 321, 320, 319, 318, 317, 316, 315, 314, 313, 312, 311, 310, 309, 308, 307, 306, 305, 304, 303, 302, 301), (278, 277, 577, 578), (174, 173, 473, 474), (70, 69, 369, 370), (279, 278, 578, 579), (175, 174, 474, 475), (71, 70, 370, 371), (280, 279, 579, 580), (176, 175, 475, 476), (72, 71, 371, 372), (281, 280, 580, 581), (177, 176, 476, 477), (73, 72, 372, 373), (282, 281, 581, 582), (178, 177, 477, 478), (74, 73, 373, 374), (283, 282, 582, 583), (179, 178, 478, 479), (75, 74, 374, 375), (284, 283, 583, 584), (180, 179, 479, 480), (76, 75, 375, 376), (285, 284, 584, 585), (181, 180, 480, 481), (77, 76, 376, 377), (286, 285, 585, 586), (182, 181, 481, 482), (78, 77, 377, 378), (287, 286, 586, 587), (183, 182, 482, 483), (79, 78, 378, 379), (288, 287, 587, 588), (184, 183, 483, 484), (80, 79, 379, 380), (289, 288, 588, 589), (185, 184, 484, 485), (81, 80, 380, 381), (290, 289, 589, 590), (186, 185, 485, 486), (82, 81, 381, 382), (291, 290, 590, 591), (187, 186, 486, 487), (83, 82, 382, 383), (292, 291, 591, 592), (188, 187, 487, 488), (84, 83, 383, 384), (293, 292, 592, 593), (189, 188, 488, 489), (85, 84, 384, 385), (294, 293, 593, 594), (190, 189, 489, 490), (86, 85, 385, 386), (295, 294, 594, 595), (191, 190, 490, 491), (87, 86, 386, 387), (296, 295, 595, 596), (192, 191, 491, 492), (88, 87, 387, 388), (297, 296, 596, 597), (193, 192, 492, 493), (89, 88, 388, 389), (298, 297, 597, 598), (194, 193, 493, 494), (90, 89, 389, 390), (299, 298, 598, 599), (195, 194, 494, 495), (91, 90, 390, 391), (0, 299, 599, 300), (196, 195, 495, 496), (92, 91, 391, 392), (197, 196, 496, 497), (93, 92, 392, 393), (198, 197, 497, 498), (94, 93, 393, 394), (199, 198, 498, 499), (95, 94, 394, 395), (200, 199, 499, 500), (96, 95, 395, 396), (201, 200, 500, 501), (97, 96, 396, 397), (202, 201, 501, 502), (98, 97, 397, 398), (203, 202, 502, 503), (99, 98, 398, 399), (204, 203, 503, 504), (100, 99, 399, 400), (205, 204, 504, 505), (101, 100, 400, 401), (206, 205, 505, 506), (102, 101, 401, 402), (207, 206, 506, 507), (103, 102, 402, 403), (208, 207, 507, 508), (104, 103, 403, 404), (209, 208, 508, 509), (105, 104, 404, 405), (1, 0, 300, 301), (210, 209, 509, 510), (106, 105, 405, 406), (2, 1, 301, 302), (211, 210, 510, 511), (107, 106, 406, 407), (3, 2, 302, 303), (212, 211, 511, 512), (108, 107, 407, 408), (4, 3, 303, 304), (213, 212, 512, 513), (109, 108, 408, 409), (5, 4, 304, 305), (214, 213, 513, 514), (110, 109, 409, 410), (6, 5, 305, 306), (215, 214, 514, 515), (111, 110, 410, 411), (7, 6, 306, 307), (216, 215, 515, 516), (112, 111, 411, 412), (8, 7, 307, 308), (217, 216, 516, 517), (113, 112, 412, 413), (9, 8, 308, 309), (218, 217, 517, 518), (114, 113, 413, 414), (10, 9, 309, 310), (219, 218, 518, 519), (115, 114, 414, 415), (11, 10, 310, 311), (220, 219, 519, 520), (116, 115, 415, 416), (12, 11, 311, 312), (221, 220, 520, 521), (117, 116, 416, 417), (13, 12, 312, 313), (222, 221, 521, 522), (118, 117, 417, 418), (14, 13, 313, 314), (223, 222, 522, 523), (119, 118, 418, 419), (15, 14, 314, 315), (224, 223, 523, 524), (120, 119, 419, 420), (16, 15, 315, 316), (225, 224, 524, 525), (121, 120, 420, 421), (17, 16, 316, 317), (226, 225, 525, 526), (122, 121, 421, 422), (18, 17, 317, 318), (227, 226, 526, 527), (123, 122, 422, 423), (19, 18, 318, 319), (228, 227, 527, 528), (124, 123, 423, 424), (20, 19, 319, 320), (229, 228, 528, 529), (125, 124, 424, 425), (21, 20, 320, 321), (230, 229, 529, 530), (126, 125, 425, 426), (22, 21, 321, 322), (231, 230, 530, 531), (127, 126, 426, 427), (23, 22, 322, 323), (232, 231, 531, 532), (128, 127, 427, 428), (24, 23, 323, 324), (233, 232, 532, 533), (129, 128, 428, 429), (25, 24, 324, 325), (234, 233, 533, 534), (130, 129, 429, 430), (26, 25, 325, 326), (235, 234, 534, 535), (131, 130, 430, 431), (27, 26, 326, 327), (236, 235, 535, 536), (132, 131, 431, 432), (28, 27, 327, 328), (237, 236, 536, 537), (133, 132, 432, 433), (29, 28, 328, 329), (238, 237, 537, 538), (134, 133, 433, 434), (30, 29, 329, 330), (239, 238, 538, 539), (135, 134, 434, 435), (31, 30, 330, 331), (240, 239, 539, 540), (136, 135, 435, 436), (32, 31, 331, 332), (241, 240, 540, 541), (137, 136, 436, 437), (33, 32, 332, 333), (242, 241, 541, 542), (138, 137, 437, 438), (34, 33, 333, 334), (243, 242, 542, 543), (139, 138, 438, 439), (35, 34, 334, 335), (244, 243, 543, 544), (140, 139, 439, 440), (36, 35, 335, 336), (245, 244, 544, 545), (141, 140, 440, 441), (37, 36, 336, 337), (246, 245, 545, 546), (142, 141, 441, 442), (38, 37, 337, 338), (247, 246, 546, 547), (143, 142, 442, 443), (39, 38, 338, 339), (248, 247, 547, 548), (144, 143, 443, 444), (40, 39, 339, 340), (249, 248, 548, 549), (145, 144, 444, 445), (41, 40, 340, 341), (250, 249, 549, 550), (146, 145, 445, 446), (42, 41, 341, 342), (251, 250, 550, 551), (147, 146, 446, 447), (43, 42, 342, 343), (252, 251, 551, 552), (148, 147, 447, 448), (44, 43, 343, 344), (253, 252, 552, 553), (149, 148, 448, 449), (45, 44, 344, 345), (254, 253, 553, 554), (150, 149, 449, 450), (46, 45, 345, 346), (255, 254, 554, 555), (151, 150, 450, 451), (47, 46, 346, 347), (256, 255, 555, 556), (152, 151, 451, 452), (48, 47, 347, 348), (257, 256, 556, 557), (153, 152, 452, 453), (49, 48, 348, 349), (258, 257, 557, 558), (154, 153, 453, 454), (50, 49, 349, 350), (259, 258, 558, 559), (155, 154, 454, 455), (51, 50, 350, 351), (260, 259, 559, 560), (156, 155, 455, 456), (52, 51, 351, 352), (261, 260, 560, 561), (157, 156, 456, 457), (53, 52, 352, 353), (262, 261, 561, 562), (158, 157, 457, 458), (54, 53, 353, 354), (263, 262, 562, 563), (159, 158, 458, 459), (55, 54, 354, 355), (264, 263, 563, 564), (160, 159, 459, 460), (56, 55, 355, 356), (265, 264, 564, 565), (161, 160, 460, 461), (57, 56, 356, 357), (266, 265, 565, 566), (162, 161, 461, 462), (58, 57, 357, 358), (267, 266, 566, 567), (163, 162, 462, 463), (59, 58, 358, 359), (268, 267, 567, 568), (164, 163, 463, 464), (60, 59, 359, 360), (269, 268, 568, 569), (165, 164, 464, 465), (61, 60, 360, 361), (270, 269, 569, 570), (166, 165, 465, 466), (62, 61, 361, 362), (271, 270, 570, 571), (167, 166, 466, 467), (63, 62, 362, 363), (272, 271, 571, 572), (168, 167, 467, 468), (64, 63, 363, 364), (273, 272, 572, 573), (169, 168, 468, 469), (65, 64, 364, 365), (274, 273, 573, 574), (170, 169, 469, 470), (66, 65, 365, 366), (275, 274, 574, 575), (171, 170, 470, 471), (67, 66, 366, 367), (276, 275, 575, 576), (172, 171, 471, 472), (68, 67, 367, 368), (277, 276, 576, 577), (173, 172, 472, 473), (69, 68, 368, 369)])
me_mesh.use_remesh_preserve_volume = False
me_mesh.use_remesh_preserve_attributes = False
me_mesh.use_mirror_vertex_groups = False
me_mesh.update()

# ---- objects
ob_torus = bpy.data.objects.new('Torus', me_torus)
ob_beziercurve = bpy.data.objects.new('BezierCurve', me_mesh)

# ---- transforms, parenting, visibility, modifiers, constraints
ob_torus.location = (-0.9216, 16.44, -0.03546)
ob_torus.lineart.crease_threshold = 0.0
ob_beziercurve.location = (0.0, 0.0, 0.0)
ob_beziercurve.scale = (3.88, 3.88, 1.0)
ob_beziercurve.lineart.crease_threshold = 0.0
_m = ob_beziercurve.modifiers.new('Boolean', 'BOOLEAN')
_m.object = ob_torus
_m.operation = 'UNION'
_m.solver = 'FAST'

# ---- collection membership
col_collection_1.objects.link(ob_torus)
col_collection_1.objects.link(ob_beziercurve)

# ---- scene / render settings (as saved in the file)
scene.frame_start = 1; scene.frame_end = 250; scene.frame_set(1)
scene.render.engine = 'BLENDER_EEVEE_NEXT'
scene.render.resolution_percentage = 50
scene.render.dither_intensity = 0.0
scene.cycles.use_denoising = False
scene.cycles.samples = 10
scene.cycles.sampling_pattern = 'TABULATED_SOBOL'
scene.cycles.light_sampling_threshold = 0.0
scene.cycles.use_adaptive_sampling = False
scene.cycles.use_light_tree = False
scene.cycles.blur_glossy = 0.0
scene.cycles.pixel_filter_type = 'GAUSSIAN'
scene.cycles.sample_clamp_indirect = 0.0
scene.view_settings.view_transform = 'Standard'
bpy.context.view_layer.update()

# ---- added for rendering (the .blend has no active camera and no usable light): camera, sun
cam_auto = bpy.data.cameras.new('AutoCamera')
cam_auto.lens = 50.0
cam_auto.sensor_width = 36.0
cam_auto.clip_end = 1000.0
ob_auto_camera = bpy.data.objects.new('AutoCamera', cam_auto)
scene.collection.objects.link(ob_auto_camera)
ob_auto_camera.location = (41.2601, -48.119, 33.0527)
ob_auto_camera.rotation_euler = (1.09748, -7.21219e-08, 0.694738)
scene.camera = ob_auto_camera
light_auto_sun = bpy.data.lights.new('AutoSun', 'SUN')
light_auto_sun.energy = 3.0
light_auto_sun.angle = 0.0523599
ob_auto_sun = bpy.data.objects.new('AutoSun', light_auto_sun)
scene.collection.objects.link(ob_auto_sun)
ob_auto_sun.rotation_euler = (0.872665, 0.174533, 0.523599)
bpy.context.view_layer.update()
